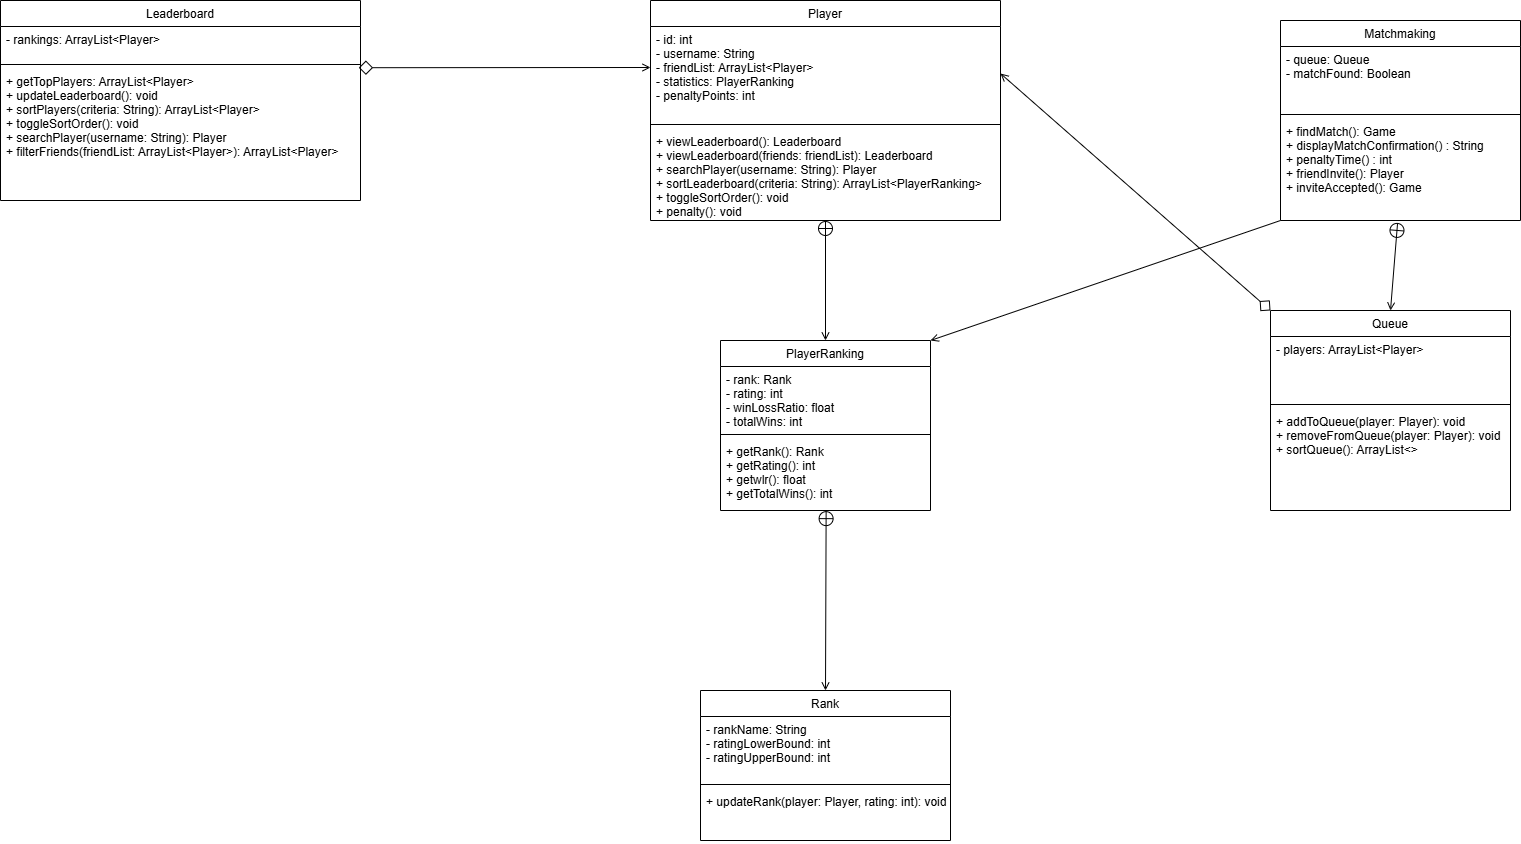

The diagram above was exported from draw.io. Its source (the exported page's mxGraphModel, read from the mxfile embedded in the PNG):
<mxGraphModel dx="4266" dy="2455" grid="1" gridSize="10" guides="1" tooltips="1" connect="1" arrows="1" fold="1" page="1" pageScale="1" pageWidth="827" pageHeight="1169" math="0" shadow="0">
  <root>
    <mxCell id="WIyWlLk6GJQsqaUBKTNV-0" />
    <mxCell id="WIyWlLk6GJQsqaUBKTNV-1" parent="WIyWlLk6GJQsqaUBKTNV-0" />
    <mxCell id="xrPTYMuA59O_ZaZZabX0-4" style="rounded=0;orthogonalLoop=1;jettySize=auto;html=1;exitX=0.5;exitY=0;exitDx=0;exitDy=0;entryX=0.5;entryY=1;entryDx=0;entryDy=0;endArrow=circlePlus;endFill=0;startArrow=open;startFill=0;" parent="WIyWlLk6GJQsqaUBKTNV-1" source="xrPTYMuA59O_ZaZZabX0-0" target="zkfFHV4jXpPFQw0GAbJ--0" edge="1">
      <mxGeometry relative="1" as="geometry" />
    </mxCell>
    <mxCell id="zkfFHV4jXpPFQw0GAbJ--0" value="Player" style="swimlane;fontStyle=0;align=center;verticalAlign=top;childLayout=stackLayout;horizontal=1;startSize=26;horizontalStack=0;resizeParent=1;resizeLast=0;collapsible=1;marginBottom=0;rounded=0;shadow=0;strokeWidth=1;" parent="WIyWlLk6GJQsqaUBKTNV-1" vertex="1">
      <mxGeometry x="-300" y="-380" width="350" height="220" as="geometry">
        <mxRectangle x="230" y="140" width="160" height="26" as="alternateBounds" />
      </mxGeometry>
    </mxCell>
    <mxCell id="zkfFHV4jXpPFQw0GAbJ--1" value="- id: int&#10;- username: String&#10;- friendList: ArrayList&lt;Player&gt;&#10;- statistics: PlayerRanking&#10;- penaltyPoints: int" style="text;align=left;verticalAlign=top;spacingLeft=4;spacingRight=4;overflow=hidden;rotatable=0;points=[[0,0.5],[1,0.5]];portConstraint=eastwest;" parent="zkfFHV4jXpPFQw0GAbJ--0" vertex="1">
      <mxGeometry y="26" width="350" height="94" as="geometry" />
    </mxCell>
    <mxCell id="zkfFHV4jXpPFQw0GAbJ--4" value="" style="line;html=1;strokeWidth=1;align=left;verticalAlign=middle;spacingTop=-1;spacingLeft=3;spacingRight=3;rotatable=0;labelPosition=right;points=[];portConstraint=eastwest;" parent="zkfFHV4jXpPFQw0GAbJ--0" vertex="1">
      <mxGeometry y="120" width="350" height="8" as="geometry" />
    </mxCell>
    <mxCell id="zkfFHV4jXpPFQw0GAbJ--5" value="+ viewLeaderboard(): Leaderboard&#10;+ viewLeaderboard(friends: friendList): Leaderboard&#10;+ searchPlayer(username: String): Player&#10;+ sortLeaderboard(criteria: String): ArrayList&lt;PlayerRanking&gt;&#10;+ toggleSortOrder(): void &#10;+ penalty(): void&#10;&#10;" style="text;align=left;verticalAlign=top;spacingLeft=4;spacingRight=4;overflow=hidden;rotatable=0;points=[[0,0.5],[1,0.5]];portConstraint=eastwest;" parent="zkfFHV4jXpPFQw0GAbJ--0" vertex="1">
      <mxGeometry y="128" width="350" height="92" as="geometry" />
    </mxCell>
    <mxCell id="IPq0iWJJUoORb-Mat52u-0" style="edgeStyle=orthogonalEdgeStyle;rounded=0;orthogonalLoop=1;jettySize=auto;html=1;entryX=0;entryY=0.415;entryDx=0;entryDy=0;entryPerimeter=0;" parent="zkfFHV4jXpPFQw0GAbJ--0" target="zkfFHV4jXpPFQw0GAbJ--1" edge="1">
      <mxGeometry relative="1" as="geometry">
        <mxPoint y="65" as="sourcePoint" />
      </mxGeometry>
    </mxCell>
    <mxCell id="J0lEsb-ycpTpJLVbtf5_-1" style="rounded=0;orthogonalLoop=1;jettySize=auto;html=1;exitX=0;exitY=1;exitDx=0;exitDy=0;entryX=1;entryY=0;entryDx=0;entryDy=0;endArrow=open;endFill=0;" parent="WIyWlLk6GJQsqaUBKTNV-1" source="M32K4DxWbjnmmSt8D02l-0" target="xrPTYMuA59O_ZaZZabX0-0" edge="1">
      <mxGeometry relative="1" as="geometry" />
    </mxCell>
    <mxCell id="M32K4DxWbjnmmSt8D02l-0" value="Matchmaking" style="swimlane;fontStyle=0;align=center;verticalAlign=top;childLayout=stackLayout;horizontal=1;startSize=26;horizontalStack=0;resizeParent=1;resizeLast=0;collapsible=1;marginBottom=0;rounded=0;shadow=0;strokeWidth=1;" parent="WIyWlLk6GJQsqaUBKTNV-1" vertex="1">
      <mxGeometry x="330" y="-360" width="240" height="200" as="geometry">
        <mxRectangle x="230" y="140" width="160" height="26" as="alternateBounds" />
      </mxGeometry>
    </mxCell>
    <mxCell id="M32K4DxWbjnmmSt8D02l-1" value="- queue: Queue&#10;- matchFound: Boolean" style="text;align=left;verticalAlign=top;spacingLeft=4;spacingRight=4;overflow=hidden;rotatable=0;points=[[0,0.5],[1,0.5]];portConstraint=eastwest;" parent="M32K4DxWbjnmmSt8D02l-0" vertex="1">
      <mxGeometry y="26" width="240" height="64" as="geometry" />
    </mxCell>
    <mxCell id="M32K4DxWbjnmmSt8D02l-2" value="" style="line;html=1;strokeWidth=1;align=left;verticalAlign=middle;spacingTop=-1;spacingLeft=3;spacingRight=3;rotatable=0;labelPosition=right;points=[];portConstraint=eastwest;" parent="M32K4DxWbjnmmSt8D02l-0" vertex="1">
      <mxGeometry y="90" width="240" height="8" as="geometry" />
    </mxCell>
    <mxCell id="M32K4DxWbjnmmSt8D02l-3" value="+ findMatch(): Game&#10;+ displayMatchConfirmation() : String&#10;+ penaltyTime() : int&#10;+ friendInvite(): Player&#10;+ inviteAccepted(): Game" style="text;align=left;verticalAlign=top;spacingLeft=4;spacingRight=4;overflow=hidden;rotatable=0;points=[[0,0.5],[1,0.5]];portConstraint=eastwest;" parent="M32K4DxWbjnmmSt8D02l-0" vertex="1">
      <mxGeometry y="98" width="240" height="102" as="geometry" />
    </mxCell>
    <mxCell id="M32K4DxWbjnmmSt8D02l-4" value="Rank" style="swimlane;fontStyle=0;align=center;verticalAlign=top;childLayout=stackLayout;horizontal=1;startSize=26;horizontalStack=0;resizeParent=1;resizeLast=0;collapsible=1;marginBottom=0;rounded=0;shadow=0;strokeWidth=1;" parent="WIyWlLk6GJQsqaUBKTNV-1" vertex="1">
      <mxGeometry x="-250" y="310" width="250" height="150" as="geometry">
        <mxRectangle x="230" y="140" width="160" height="26" as="alternateBounds" />
      </mxGeometry>
    </mxCell>
    <mxCell id="M32K4DxWbjnmmSt8D02l-5" value="- rankName: String&#10;- ratingLowerBound: int&#10;- ratingUpperBound: int" style="text;align=left;verticalAlign=top;spacingLeft=4;spacingRight=4;overflow=hidden;rotatable=0;points=[[0,0.5],[1,0.5]];portConstraint=eastwest;" parent="M32K4DxWbjnmmSt8D02l-4" vertex="1">
      <mxGeometry y="26" width="250" height="64" as="geometry" />
    </mxCell>
    <mxCell id="M32K4DxWbjnmmSt8D02l-6" value="" style="line;html=1;strokeWidth=1;align=left;verticalAlign=middle;spacingTop=-1;spacingLeft=3;spacingRight=3;rotatable=0;labelPosition=right;points=[];portConstraint=eastwest;" parent="M32K4DxWbjnmmSt8D02l-4" vertex="1">
      <mxGeometry y="90" width="250" height="8" as="geometry" />
    </mxCell>
    <mxCell id="M32K4DxWbjnmmSt8D02l-7" value="+ updateRank(player: Player, rating: int): void" style="text;align=left;verticalAlign=top;spacingLeft=4;spacingRight=4;overflow=hidden;rotatable=0;points=[[0,0.5],[1,0.5]];portConstraint=eastwest;" parent="M32K4DxWbjnmmSt8D02l-4" vertex="1">
      <mxGeometry y="98" width="250" height="52" as="geometry" />
    </mxCell>
    <mxCell id="M32K4DxWbjnmmSt8D02l-8" value="Leaderboard" style="swimlane;fontStyle=0;align=center;verticalAlign=top;childLayout=stackLayout;horizontal=1;startSize=26;horizontalStack=0;resizeParent=1;resizeLast=0;collapsible=1;marginBottom=0;rounded=0;shadow=0;strokeWidth=1;" parent="WIyWlLk6GJQsqaUBKTNV-1" vertex="1">
      <mxGeometry x="-950" y="-380" width="360" height="200" as="geometry">
        <mxRectangle x="230" y="140" width="160" height="26" as="alternateBounds" />
      </mxGeometry>
    </mxCell>
    <mxCell id="M32K4DxWbjnmmSt8D02l-9" value="- rankings: ArrayList&lt;Player&gt;" style="text;align=left;verticalAlign=top;spacingLeft=4;spacingRight=4;overflow=hidden;rotatable=0;points=[[0,0.5],[1,0.5]];portConstraint=eastwest;" parent="M32K4DxWbjnmmSt8D02l-8" vertex="1">
      <mxGeometry y="26" width="360" height="34" as="geometry" />
    </mxCell>
    <mxCell id="M32K4DxWbjnmmSt8D02l-10" value="" style="line;html=1;strokeWidth=1;align=left;verticalAlign=middle;spacingTop=-1;spacingLeft=3;spacingRight=3;rotatable=0;labelPosition=right;points=[];portConstraint=eastwest;" parent="M32K4DxWbjnmmSt8D02l-8" vertex="1">
      <mxGeometry y="60" width="360" height="8" as="geometry" />
    </mxCell>
    <mxCell id="M32K4DxWbjnmmSt8D02l-11" value="+ getTopPlayers: ArrayList&lt;Player&gt;&#10;+ updateLeaderboard(): void&#10;+ sortPlayers(criteria: String): ArrayList&lt;Player&gt;&#10;+ toggleSortOrder(): void&#10;+ searchPlayer(username: String): Player&#10;+ filterFriends(friendList: ArrayList&lt;Player&gt;): ArrayList&lt;Player&gt;" style="text;align=left;verticalAlign=top;spacingLeft=4;spacingRight=4;overflow=hidden;rotatable=0;points=[[0,0.5],[1,0.5]];portConstraint=eastwest;" parent="M32K4DxWbjnmmSt8D02l-8" vertex="1">
      <mxGeometry y="68" width="360" height="132" as="geometry" />
    </mxCell>
    <mxCell id="xrPTYMuA59O_ZaZZabX0-0" value="PlayerRanking" style="swimlane;fontStyle=0;align=center;verticalAlign=top;childLayout=stackLayout;horizontal=1;startSize=26;horizontalStack=0;resizeParent=1;resizeLast=0;collapsible=1;marginBottom=0;rounded=0;shadow=0;strokeWidth=1;" parent="WIyWlLk6GJQsqaUBKTNV-1" vertex="1">
      <mxGeometry x="-230" y="-40" width="210" height="170" as="geometry">
        <mxRectangle x="230" y="140" width="160" height="26" as="alternateBounds" />
      </mxGeometry>
    </mxCell>
    <mxCell id="xrPTYMuA59O_ZaZZabX0-1" value="- rank: Rank&#10;- rating: int&#10;- winLossRatio: float&#10;- totalWins: int" style="text;align=left;verticalAlign=top;spacingLeft=4;spacingRight=4;overflow=hidden;rotatable=0;points=[[0,0.5],[1,0.5]];portConstraint=eastwest;" parent="xrPTYMuA59O_ZaZZabX0-0" vertex="1">
      <mxGeometry y="26" width="210" height="64" as="geometry" />
    </mxCell>
    <mxCell id="xrPTYMuA59O_ZaZZabX0-2" value="" style="line;html=1;strokeWidth=1;align=left;verticalAlign=middle;spacingTop=-1;spacingLeft=3;spacingRight=3;rotatable=0;labelPosition=right;points=[];portConstraint=eastwest;" parent="xrPTYMuA59O_ZaZZabX0-0" vertex="1">
      <mxGeometry y="90" width="210" height="8" as="geometry" />
    </mxCell>
    <mxCell id="xrPTYMuA59O_ZaZZabX0-3" value="+ getRank(): Rank&#10;+ getRating(): int&#10;+ getwlr(): float&#10;+ getTotalWins(): int" style="text;align=left;verticalAlign=top;spacingLeft=4;spacingRight=4;overflow=hidden;rotatable=0;points=[[0,0.5],[1,0.5]];portConstraint=eastwest;" parent="xrPTYMuA59O_ZaZZabX0-0" vertex="1">
      <mxGeometry y="98" width="210" height="72" as="geometry" />
    </mxCell>
    <mxCell id="xrPTYMuA59O_ZaZZabX0-5" style="rounded=0;orthogonalLoop=1;jettySize=auto;html=1;exitX=0.5;exitY=0;exitDx=0;exitDy=0;entryX=0.503;entryY=1.002;entryDx=0;entryDy=0;endArrow=circlePlus;endFill=0;startArrow=open;startFill=0;entryPerimeter=0;" parent="WIyWlLk6GJQsqaUBKTNV-1" source="M32K4DxWbjnmmSt8D02l-4" target="xrPTYMuA59O_ZaZZabX0-3" edge="1">
      <mxGeometry relative="1" as="geometry">
        <mxPoint x="-125" y="-20" as="sourcePoint" />
        <mxPoint x="-115" y="-160" as="targetPoint" />
      </mxGeometry>
    </mxCell>
    <mxCell id="xrPTYMuA59O_ZaZZabX0-6" style="rounded=0;orthogonalLoop=1;jettySize=auto;html=1;exitX=0.995;exitY=-0.006;exitDx=0;exitDy=0;endArrow=open;endFill=0;startArrow=diamond;startFill=0;targetPerimeterSpacing=0;endSize=6;startSize=12;exitPerimeter=0;" parent="WIyWlLk6GJQsqaUBKTNV-1" source="M32K4DxWbjnmmSt8D02l-11" edge="1">
      <mxGeometry relative="1" as="geometry">
        <mxPoint x="-300" y="-313" as="targetPoint" />
      </mxGeometry>
    </mxCell>
    <mxCell id="J0lEsb-ycpTpJLVbtf5_-0" style="rounded=0;orthogonalLoop=1;jettySize=auto;html=1;exitX=0;exitY=0;exitDx=0;exitDy=0;endArrow=open;endFill=0;startArrow=diamond;startFill=0;targetPerimeterSpacing=0;endSize=6;startSize=12;entryX=1;entryY=0.5;entryDx=0;entryDy=0;" parent="WIyWlLk6GJQsqaUBKTNV-1" source="J0lEsb-ycpTpJLVbtf5_-2" target="zkfFHV4jXpPFQw0GAbJ--1" edge="1">
      <mxGeometry relative="1" as="geometry">
        <mxPoint x="-290" y="-303" as="targetPoint" />
        <mxPoint x="-582" y="-303" as="sourcePoint" />
      </mxGeometry>
    </mxCell>
    <mxCell id="J0lEsb-ycpTpJLVbtf5_-2" value="Queue" style="swimlane;fontStyle=0;align=center;verticalAlign=top;childLayout=stackLayout;horizontal=1;startSize=26;horizontalStack=0;resizeParent=1;resizeLast=0;collapsible=1;marginBottom=0;rounded=0;shadow=0;strokeWidth=1;" parent="WIyWlLk6GJQsqaUBKTNV-1" vertex="1">
      <mxGeometry x="320" y="-70" width="240" height="200" as="geometry">
        <mxRectangle x="230" y="140" width="160" height="26" as="alternateBounds" />
      </mxGeometry>
    </mxCell>
    <mxCell id="J0lEsb-ycpTpJLVbtf5_-3" value="- players: ArrayList&lt;Player&gt;" style="text;align=left;verticalAlign=top;spacingLeft=4;spacingRight=4;overflow=hidden;rotatable=0;points=[[0,0.5],[1,0.5]];portConstraint=eastwest;" parent="J0lEsb-ycpTpJLVbtf5_-2" vertex="1">
      <mxGeometry y="26" width="240" height="64" as="geometry" />
    </mxCell>
    <mxCell id="J0lEsb-ycpTpJLVbtf5_-4" value="" style="line;html=1;strokeWidth=1;align=left;verticalAlign=middle;spacingTop=-1;spacingLeft=3;spacingRight=3;rotatable=0;labelPosition=right;points=[];portConstraint=eastwest;" parent="J0lEsb-ycpTpJLVbtf5_-2" vertex="1">
      <mxGeometry y="90" width="240" height="8" as="geometry" />
    </mxCell>
    <mxCell id="J0lEsb-ycpTpJLVbtf5_-5" value="+ addToQueue(player: Player): void&#10;+ removeFromQueue(player: Player): void&#10;+ sortQueue(): ArrayList&lt;&gt;" style="text;align=left;verticalAlign=top;spacingLeft=4;spacingRight=4;overflow=hidden;rotatable=0;points=[[0,0.5],[1,0.5]];portConstraint=eastwest;" parent="J0lEsb-ycpTpJLVbtf5_-2" vertex="1">
      <mxGeometry y="98" width="240" height="102" as="geometry" />
    </mxCell>
    <mxCell id="J0lEsb-ycpTpJLVbtf5_-6" style="rounded=0;orthogonalLoop=1;jettySize=auto;html=1;exitX=0.5;exitY=0;exitDx=0;exitDy=0;entryX=0.488;entryY=1.019;entryDx=0;entryDy=0;endArrow=circlePlus;endFill=0;startArrow=open;startFill=0;entryPerimeter=0;" parent="WIyWlLk6GJQsqaUBKTNV-1" source="J0lEsb-ycpTpJLVbtf5_-2" target="M32K4DxWbjnmmSt8D02l-3" edge="1">
      <mxGeometry relative="1" as="geometry">
        <mxPoint x="-115" y="-30" as="sourcePoint" />
        <mxPoint x="-115" y="-150" as="targetPoint" />
      </mxGeometry>
    </mxCell>
  </root>
</mxGraphModel>